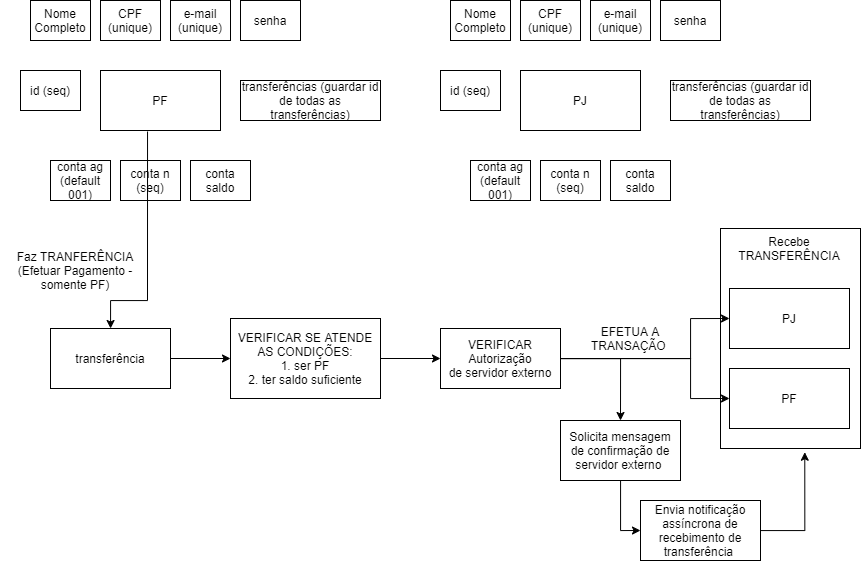

The diagram above was exported from draw.io. Its source (the exported page's mxGraphModel, read from the mxfile embedded in the PNG):
<mxGraphModel dx="1157" dy="643" grid="1" gridSize="10" guides="1" tooltips="1" connect="1" arrows="1" fold="1" page="1" pageScale="1" pageWidth="827" pageHeight="1169" math="0" shadow="0">
  <root>
    <mxCell id="0" />
    <mxCell id="1" parent="0" />
    <mxCell id="kYnQ7ONos9oFkEhBoQiK-34" style="edgeStyle=orthogonalEdgeStyle;rounded=0;orthogonalLoop=1;jettySize=auto;html=1;exitX=0.392;exitY=1.017;exitDx=0;exitDy=0;exitPerimeter=0;" parent="1" source="kYnQ7ONos9oFkEhBoQiK-3" target="kYnQ7ONos9oFkEhBoQiK-21" edge="1">
      <mxGeometry relative="1" as="geometry">
        <mxPoint x="190" y="360" as="sourcePoint" />
        <Array as="points">
          <mxPoint x="147" y="380" />
          <mxPoint x="110" y="380" />
        </Array>
      </mxGeometry>
    </mxCell>
    <mxCell id="kYnQ7ONos9oFkEhBoQiK-3" value="" style="rounded=0;whiteSpace=wrap;html=1;" parent="1" vertex="1">
      <mxGeometry x="100" y="150" width="120" height="60" as="geometry" />
    </mxCell>
    <mxCell id="kYnQ7ONos9oFkEhBoQiK-4" value="PF" style="text;html=1;strokeColor=none;fillColor=none;align=center;verticalAlign=middle;whiteSpace=wrap;rounded=0;" parent="1" vertex="1">
      <mxGeometry x="140" y="170" width="40" height="20" as="geometry" />
    </mxCell>
    <mxCell id="kYnQ7ONos9oFkEhBoQiK-7" value="Nome Completo" style="text;html=1;strokeColor=none;fillColor=none;align=center;verticalAlign=middle;whiteSpace=wrap;rounded=0;" parent="1" vertex="1">
      <mxGeometry x="40" y="90" width="40" height="20" as="geometry" />
    </mxCell>
    <mxCell id="kYnQ7ONos9oFkEhBoQiK-27" value="Faz TRANFERÊNCIA (Efetuar Pagamento - somente PF)" style="text;html=1;strokeColor=none;fillColor=none;align=center;verticalAlign=middle;whiteSpace=wrap;rounded=0;" parent="1" vertex="1">
      <mxGeometry y="340" width="150" height="20" as="geometry" />
    </mxCell>
    <mxCell id="DeblTwPc5e7GKarxAlTa-2" value="" style="rounded=0;whiteSpace=wrap;html=1;fillColor=none;" vertex="1" parent="1">
      <mxGeometry x="30" y="80" width="60" height="40" as="geometry" />
    </mxCell>
    <mxCell id="DeblTwPc5e7GKarxAlTa-3" value="&lt;span&gt;CPF (unique)&lt;/span&gt;" style="rounded=0;whiteSpace=wrap;html=1;fillColor=none;" vertex="1" parent="1">
      <mxGeometry x="100" y="80" width="60" height="40" as="geometry" />
    </mxCell>
    <mxCell id="DeblTwPc5e7GKarxAlTa-7" value="e-mail&lt;br&gt;(unique)" style="rounded=0;whiteSpace=wrap;html=1;fillColor=none;" vertex="1" parent="1">
      <mxGeometry x="170" y="80" width="60" height="40" as="geometry" />
    </mxCell>
    <mxCell id="DeblTwPc5e7GKarxAlTa-12" value="id (seq)" style="rounded=0;whiteSpace=wrap;html=1;fillColor=none;" vertex="1" parent="1">
      <mxGeometry x="20" y="150" width="60" height="40" as="geometry" />
    </mxCell>
    <mxCell id="DeblTwPc5e7GKarxAlTa-13" value="conta n (seq)" style="rounded=0;whiteSpace=wrap;html=1;fillColor=none;" vertex="1" parent="1">
      <mxGeometry x="120" y="240" width="60" height="40" as="geometry" />
    </mxCell>
    <mxCell id="DeblTwPc5e7GKarxAlTa-14" value="senha" style="rounded=0;whiteSpace=wrap;html=1;fillColor=none;" vertex="1" parent="1">
      <mxGeometry x="240" y="80" width="60" height="40" as="geometry" />
    </mxCell>
    <mxCell id="DeblTwPc5e7GKarxAlTa-15" value="conta saldo" style="rounded=0;whiteSpace=wrap;html=1;fillColor=none;" vertex="1" parent="1">
      <mxGeometry x="190" y="240" width="60" height="40" as="geometry" />
    </mxCell>
    <mxCell id="DeblTwPc5e7GKarxAlTa-16" value="conta ag (default 001)" style="rounded=0;whiteSpace=wrap;html=1;fillColor=none;" vertex="1" parent="1">
      <mxGeometry x="50" y="240" width="60" height="40" as="geometry" />
    </mxCell>
    <mxCell id="DeblTwPc5e7GKarxAlTa-17" value="transferências (guardar id de todas as transferências)" style="rounded=0;whiteSpace=wrap;html=1;fillColor=none;" vertex="1" parent="1">
      <mxGeometry x="240" y="160" width="140" height="40" as="geometry" />
    </mxCell>
    <mxCell id="DeblTwPc5e7GKarxAlTa-20" value="" style="rounded=0;whiteSpace=wrap;html=1;" vertex="1" parent="1">
      <mxGeometry x="520" y="150" width="120" height="60" as="geometry" />
    </mxCell>
    <mxCell id="DeblTwPc5e7GKarxAlTa-21" value="PJ" style="text;html=1;strokeColor=none;fillColor=none;align=center;verticalAlign=middle;whiteSpace=wrap;rounded=0;" vertex="1" parent="1">
      <mxGeometry x="560" y="170" width="40" height="20" as="geometry" />
    </mxCell>
    <mxCell id="DeblTwPc5e7GKarxAlTa-22" value="Nome Completo" style="text;html=1;strokeColor=none;fillColor=none;align=center;verticalAlign=middle;whiteSpace=wrap;rounded=0;" vertex="1" parent="1">
      <mxGeometry x="460" y="90" width="40" height="20" as="geometry" />
    </mxCell>
    <mxCell id="DeblTwPc5e7GKarxAlTa-23" value="" style="rounded=0;whiteSpace=wrap;html=1;fillColor=none;" vertex="1" parent="1">
      <mxGeometry x="450" y="80" width="60" height="40" as="geometry" />
    </mxCell>
    <mxCell id="DeblTwPc5e7GKarxAlTa-24" value="&lt;span&gt;CPF (unique)&lt;/span&gt;" style="rounded=0;whiteSpace=wrap;html=1;fillColor=none;" vertex="1" parent="1">
      <mxGeometry x="520" y="80" width="60" height="40" as="geometry" />
    </mxCell>
    <mxCell id="DeblTwPc5e7GKarxAlTa-25" value="e-mail&lt;br&gt;(unique)" style="rounded=0;whiteSpace=wrap;html=1;fillColor=none;" vertex="1" parent="1">
      <mxGeometry x="590" y="80" width="60" height="40" as="geometry" />
    </mxCell>
    <mxCell id="DeblTwPc5e7GKarxAlTa-26" value="id (seq)" style="rounded=0;whiteSpace=wrap;html=1;fillColor=none;" vertex="1" parent="1">
      <mxGeometry x="440" y="150" width="60" height="40" as="geometry" />
    </mxCell>
    <mxCell id="DeblTwPc5e7GKarxAlTa-27" value="conta n (seq)" style="rounded=0;whiteSpace=wrap;html=1;fillColor=none;" vertex="1" parent="1">
      <mxGeometry x="540" y="240" width="60" height="40" as="geometry" />
    </mxCell>
    <mxCell id="DeblTwPc5e7GKarxAlTa-28" value="senha" style="rounded=0;whiteSpace=wrap;html=1;fillColor=none;" vertex="1" parent="1">
      <mxGeometry x="660" y="80" width="60" height="40" as="geometry" />
    </mxCell>
    <mxCell id="DeblTwPc5e7GKarxAlTa-29" value="conta saldo" style="rounded=0;whiteSpace=wrap;html=1;fillColor=none;" vertex="1" parent="1">
      <mxGeometry x="610" y="240" width="60" height="40" as="geometry" />
    </mxCell>
    <mxCell id="DeblTwPc5e7GKarxAlTa-30" value="conta ag (default 001)" style="rounded=0;whiteSpace=wrap;html=1;fillColor=none;" vertex="1" parent="1">
      <mxGeometry x="470" y="240" width="60" height="40" as="geometry" />
    </mxCell>
    <mxCell id="DeblTwPc5e7GKarxAlTa-31" value="transferências (guardar id de todas as transferências)" style="rounded=0;whiteSpace=wrap;html=1;fillColor=none;" vertex="1" parent="1">
      <mxGeometry x="670" y="160" width="140" height="40" as="geometry" />
    </mxCell>
    <mxCell id="DeblTwPc5e7GKarxAlTa-73" value="" style="group" vertex="1" connectable="0" parent="1">
      <mxGeometry x="50" y="308" width="810" height="350" as="geometry" />
    </mxCell>
    <mxCell id="kYnQ7ONos9oFkEhBoQiK-21" value="transferência" style="rounded=0;whiteSpace=wrap;html=1;" parent="DeblTwPc5e7GKarxAlTa-73" vertex="1">
      <mxGeometry y="100" width="120" height="60" as="geometry" />
    </mxCell>
    <mxCell id="DeblTwPc5e7GKarxAlTa-40" value="" style="group" vertex="1" connectable="0" parent="DeblTwPc5e7GKarxAlTa-73">
      <mxGeometry x="670" width="140" height="220" as="geometry" />
    </mxCell>
    <mxCell id="DeblTwPc5e7GKarxAlTa-35" value="" style="rounded=0;whiteSpace=wrap;html=1;fillColor=none;" vertex="1" parent="DeblTwPc5e7GKarxAlTa-40">
      <mxGeometry width="140" height="220" as="geometry" />
    </mxCell>
    <mxCell id="kYnQ7ONos9oFkEhBoQiK-28" value="Recebe TRANSFERÊNCIA" style="text;html=1;strokeColor=none;fillColor=none;align=center;verticalAlign=middle;whiteSpace=wrap;rounded=0;" parent="DeblTwPc5e7GKarxAlTa-40" vertex="1">
      <mxGeometry x="49" y="10" width="40" height="20" as="geometry" />
    </mxCell>
    <mxCell id="kYnQ7ONos9oFkEhBoQiK-35" value="PF" style="rounded=0;whiteSpace=wrap;html=1;fillColor=none;" parent="DeblTwPc5e7GKarxAlTa-40" vertex="1">
      <mxGeometry x="9" y="140" width="120" height="60" as="geometry" />
    </mxCell>
    <mxCell id="kYnQ7ONos9oFkEhBoQiK-37" value="PJ" style="rounded=0;whiteSpace=wrap;html=1;" parent="DeblTwPc5e7GKarxAlTa-40" vertex="1">
      <mxGeometry x="9" y="60" width="120" height="60" as="geometry" />
    </mxCell>
    <mxCell id="DeblTwPc5e7GKarxAlTa-41" value="&lt;span&gt;VERIFICAR SE ATENDE AS CONDIÇÕES:&lt;/span&gt;&lt;br&gt;&lt;span&gt;1. ser PF&lt;/span&gt;&lt;br&gt;&lt;span&gt;2. ter saldo suficiente&lt;/span&gt;" style="rounded=0;whiteSpace=wrap;html=1;fillColor=none;" vertex="1" parent="DeblTwPc5e7GKarxAlTa-73">
      <mxGeometry x="180" y="90" width="150" height="80" as="geometry" />
    </mxCell>
    <mxCell id="DeblTwPc5e7GKarxAlTa-44" style="edgeStyle=orthogonalEdgeStyle;rounded=0;orthogonalLoop=1;jettySize=auto;html=1;entryX=0;entryY=0.5;entryDx=0;entryDy=0;" edge="1" parent="DeblTwPc5e7GKarxAlTa-73" source="kYnQ7ONos9oFkEhBoQiK-21" target="DeblTwPc5e7GKarxAlTa-41">
      <mxGeometry relative="1" as="geometry" />
    </mxCell>
    <mxCell id="DeblTwPc5e7GKarxAlTa-45" style="edgeStyle=orthogonalEdgeStyle;rounded=0;orthogonalLoop=1;jettySize=auto;html=1;entryX=0;entryY=0.5;entryDx=0;entryDy=0;" edge="1" parent="DeblTwPc5e7GKarxAlTa-73" source="DeblTwPc5e7GKarxAlTa-42" target="kYnQ7ONos9oFkEhBoQiK-37">
      <mxGeometry relative="1" as="geometry">
        <Array as="points">
          <mxPoint x="640" y="130" />
          <mxPoint x="640" y="90" />
        </Array>
      </mxGeometry>
    </mxCell>
    <mxCell id="DeblTwPc5e7GKarxAlTa-47" style="edgeStyle=orthogonalEdgeStyle;rounded=0;orthogonalLoop=1;jettySize=auto;html=1;entryX=0;entryY=0.5;entryDx=0;entryDy=0;" edge="1" parent="DeblTwPc5e7GKarxAlTa-73" source="DeblTwPc5e7GKarxAlTa-42" target="kYnQ7ONos9oFkEhBoQiK-35">
      <mxGeometry relative="1" as="geometry">
        <Array as="points">
          <mxPoint x="640" y="130" />
          <mxPoint x="640" y="170" />
        </Array>
      </mxGeometry>
    </mxCell>
    <mxCell id="DeblTwPc5e7GKarxAlTa-50" style="edgeStyle=orthogonalEdgeStyle;rounded=0;orthogonalLoop=1;jettySize=auto;html=1;entryX=0.5;entryY=0;entryDx=0;entryDy=0;" edge="1" parent="DeblTwPc5e7GKarxAlTa-73" source="DeblTwPc5e7GKarxAlTa-42" target="DeblTwPc5e7GKarxAlTa-48">
      <mxGeometry relative="1" as="geometry">
        <mxPoint x="570" y="220" as="targetPoint" />
        <Array as="points">
          <mxPoint x="570" y="130" />
        </Array>
      </mxGeometry>
    </mxCell>
    <mxCell id="DeblTwPc5e7GKarxAlTa-42" value="VERIFICAR Autorização de&amp;nbsp;&lt;span&gt;servidor externo&lt;/span&gt;" style="rounded=0;whiteSpace=wrap;html=1;fillColor=none;" vertex="1" parent="DeblTwPc5e7GKarxAlTa-73">
      <mxGeometry x="390" y="100" width="120" height="60" as="geometry" />
    </mxCell>
    <mxCell id="DeblTwPc5e7GKarxAlTa-43" style="edgeStyle=orthogonalEdgeStyle;rounded=0;orthogonalLoop=1;jettySize=auto;html=1;entryX=0;entryY=0.5;entryDx=0;entryDy=0;" edge="1" parent="DeblTwPc5e7GKarxAlTa-73" source="DeblTwPc5e7GKarxAlTa-41" target="DeblTwPc5e7GKarxAlTa-42">
      <mxGeometry relative="1" as="geometry" />
    </mxCell>
    <mxCell id="DeblTwPc5e7GKarxAlTa-76" style="edgeStyle=orthogonalEdgeStyle;rounded=0;orthogonalLoop=1;jettySize=auto;html=1;entryX=0;entryY=0.5;entryDx=0;entryDy=0;" edge="1" parent="DeblTwPc5e7GKarxAlTa-73" source="DeblTwPc5e7GKarxAlTa-48" target="DeblTwPc5e7GKarxAlTa-75">
      <mxGeometry relative="1" as="geometry" />
    </mxCell>
    <mxCell id="DeblTwPc5e7GKarxAlTa-48" value="Solicita mensagem de confirmação de servidor externo&amp;nbsp;" style="rounded=0;whiteSpace=wrap;html=1;fillColor=none;" vertex="1" parent="DeblTwPc5e7GKarxAlTa-73">
      <mxGeometry x="510" y="192" width="120" height="60" as="geometry" />
    </mxCell>
    <mxCell id="DeblTwPc5e7GKarxAlTa-51" value="EFETUA A TRANSAÇÃO&amp;nbsp;" style="text;html=1;strokeColor=none;fillColor=none;align=center;verticalAlign=middle;whiteSpace=wrap;rounded=0;" vertex="1" parent="DeblTwPc5e7GKarxAlTa-73">
      <mxGeometry x="560" y="100" width="40" height="20" as="geometry" />
    </mxCell>
    <mxCell id="DeblTwPc5e7GKarxAlTa-78" style="edgeStyle=orthogonalEdgeStyle;rounded=0;orthogonalLoop=1;jettySize=auto;html=1;entryX=0.602;entryY=1.017;entryDx=0;entryDy=0;entryPerimeter=0;" edge="1" parent="DeblTwPc5e7GKarxAlTa-73" source="DeblTwPc5e7GKarxAlTa-75" target="DeblTwPc5e7GKarxAlTa-35">
      <mxGeometry relative="1" as="geometry">
        <Array as="points">
          <mxPoint x="754" y="302" />
        </Array>
      </mxGeometry>
    </mxCell>
    <mxCell id="DeblTwPc5e7GKarxAlTa-75" value="&lt;span style=&quot;font-family: &amp;#34;helvetica&amp;#34;&quot;&gt;Envia notificação assíncrona&amp;nbsp;de recebimento de transferência&amp;nbsp;&lt;/span&gt;" style="rounded=0;whiteSpace=wrap;html=1;fillColor=none;" vertex="1" parent="DeblTwPc5e7GKarxAlTa-73">
      <mxGeometry x="590" y="272" width="120" height="60" as="geometry" />
    </mxCell>
  </root>
</mxGraphModel>